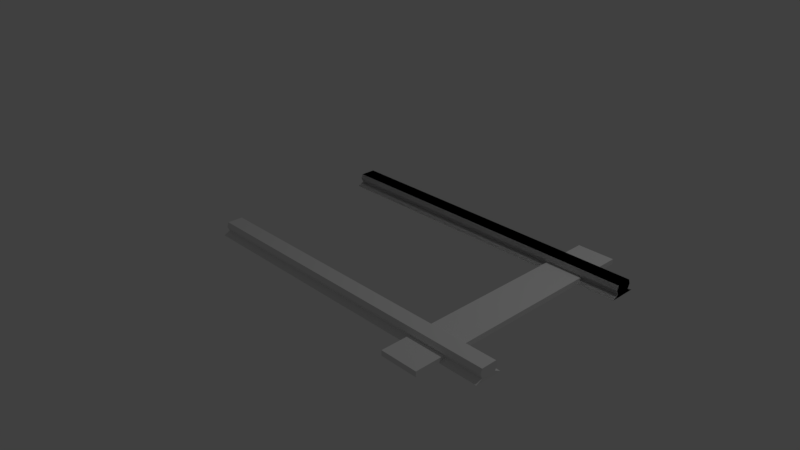 # Source: Rails.blend  (saved by Blender 2.78.0; exported with 4.5.12 LTS)
import bpy
from mathutils import Matrix  # noqa: F401  (used for matrix-valued properties, if any)

bpy.ops.wm.read_factory_settings(use_empty=True)
scene = bpy.context.scene
scene.name = 'Scene'

# ---- collections
col_collection_1 = bpy.data.collections.new('Collection 1'); scene.collection.children.link(col_collection_1)

# ---- materials (node trees are filled in below, after node groups)
mat_material = bpy.data.materials.new('Material')
mat_material.alpha_threshold = 0.0
mat_material.use_transparent_shadow = False
mat_material.roughness = 0.5
mat_material.line_color = (0.0, 0.0, 0.0, 1.0)

# ---- material node trees

# ---- world
world_world = bpy.data.worlds.new('World'); scene.world = world_world
world_world.color = (0.05088, 0.05088, 0.05088)
world_world.use_sun_shadow = False
world_world.sun_shadow_jitter_overblur = 0.0
world_world.cycles.sampling_method = 'MANUAL'

# ---- cameras
cam_camera = bpy.data.cameras.new('Camera')
cam_camera.clip_end = 100.0
cam_camera.lens = 35.0
cam_camera.sensor_width = 32.0
cam_camera.sensor_height = 18.0
cam_camera.ortho_scale = 7.314
cam_camera.dof.focus_distance = 0.0
cam_camera.dof.aperture_fstop = 128.0

# ---- lights
light_lamp = bpy.data.lights.new('Lamp', 'POINT')
light_lamp.transmission_factor = 0.0
light_lamp.cutoff_distance = 30.0
light_lamp.energy = 100.0
light_lamp.shadow_buffer_clip_start = 1.001
light_lamp.shadow_soft_size = 0.1
light_lamp.shadow_maximum_resolution = 0.006
light_lamp.use_absolute_resolution = True

# ---- meshes
me_cube_004 = bpy.data.meshes.new('Cube.004')
me_cube_004.from_pydata([(0.521, -2.184, -1.0), (0.521, -2.184, -0.9341), (0.521, 1.0, -1.0), (0.521, 1.0, -0.9341), (1.0, -2.184, -1.0), (1.0, -2.184, -0.9341), (1.0, 1.0, -1.0), (1.0, 1.0, -0.9341)], [], [(0, 1, 3, 2), (2, 3, 7, 6), (6, 7, 5, 4), (4, 5, 1, 0), (2, 6, 4, 0), (7, 3, 1, 5)])
me_cube_004.use_remesh_preserve_volume = False
me_cube_004.use_remesh_preserve_attributes = False
me_cube_004.use_mirror_vertex_groups = False
me_cube_004.update()
me_cube_003 = bpy.data.meshes.new('Cube.003')
me_cube_003.from_pydata([(3.183, 1.041, -0.928), (3.183, 0.7029, -0.928), (-1.0, 0.7029, -0.928), (-1.0, 1.041, -0.928), (3.183, 0.97, -0.7712), (3.183, 0.7742, -0.7712), (-1.0, 0.7742, -0.7712), (-1.0, 0.97, -0.7712), (3.183, 0.9626, -0.8856), (3.183, 0.7817, -0.8856), (-1.0, 0.7817, -0.8856), (-1.0, 0.9626, -0.8856), (3.183, 0.9897, -0.8284), (3.183, 0.7546, -0.8284), (-1.0, 0.7546, -0.8284), (-1.0, 0.9897, -0.8284)], [], [(0, 1, 2, 3), (4, 7, 6, 5), (12, 4, 5, 13), (13, 5, 6, 14), (14, 6, 7, 15), (8, 0, 3, 11), (12, 8, 11, 15), (2, 10, 11, 3), (1, 9, 10, 2), (0, 8, 9, 1), (4, 12, 15, 7), (10, 14, 15, 11), (9, 13, 14, 10), (8, 12, 13, 9)])
me_cube_003.materials.append(mat_material)
me_cube_003.use_remesh_preserve_volume = False
me_cube_003.use_remesh_preserve_attributes = False
me_cube_003.use_mirror_vertex_groups = False
me_cube_003.update()
me_cube_002 = bpy.data.meshes.new('Cube.002')
me_cube_002.from_pydata([(3.183, 1.041, -0.928), (3.183, 0.7029, -0.928), (-1.0, 0.7029, -0.928), (-1.0, 1.041, -0.928), (3.183, 0.97, -0.7712), (3.183, 0.7742, -0.7712), (-1.0, 0.7742, -0.7712), (-1.0, 0.97, -0.7712), (3.183, 0.9626, -0.8856), (3.183, 0.7817, -0.8856), (-1.0, 0.7817, -0.8856), (-1.0, 0.9626, -0.8856), (3.183, 0.9897, -0.8284), (3.183, 0.7546, -0.8284), (-1.0, 0.7546, -0.8284), (-1.0, 0.9897, -0.8284)], [], [(0, 1, 2, 3), (4, 7, 6, 5), (12, 4, 5, 13), (13, 5, 6, 14), (14, 6, 7, 15), (8, 0, 3, 11), (12, 8, 11, 15), (2, 10, 11, 3), (1, 9, 10, 2), (0, 8, 9, 1), (4, 12, 15, 7), (10, 14, 15, 11), (9, 13, 14, 10), (8, 12, 13, 9)])
me_cube_002.materials.append(mat_material)
me_cube_002.use_remesh_preserve_volume = False
me_cube_002.use_remesh_preserve_attributes = False
me_cube_002.use_mirror_vertex_groups = False
me_cube_002.update()
me_cube_001 = bpy.data.meshes.new('Cube.001')
me_cube_001.from_pydata([(3.183, 1.041, -0.928), (3.183, 0.7029, -0.928), (-1.0, 0.7029, -0.928), (-1.0, 1.041, -0.928), (3.183, 0.97, -0.7712), (3.183, 0.7742, -0.7712), (-1.0, 0.7742, -0.7712), (-1.0, 0.97, -0.7712), (3.183, 0.9626, -0.8856), (3.183, 0.7817, -0.8856), (-1.0, 0.7817, -0.8856), (-1.0, 0.9626, -0.8856), (3.183, 0.9897, -0.8284), (3.183, 0.7546, -0.8284), (-1.0, 0.7546, -0.8284), (-1.0, 0.9897, -0.8284)], [], [(0, 1, 2, 3), (4, 7, 6, 5), (12, 4, 5, 13), (13, 5, 6, 14), (14, 6, 7, 15), (8, 0, 3, 11), (12, 8, 11, 15), (2, 10, 11, 3), (1, 9, 10, 2), (0, 8, 9, 1), (4, 12, 15, 7), (10, 14, 15, 11), (9, 13, 14, 10), (8, 12, 13, 9)])
me_cube_001.materials.append(mat_material)
me_cube_001.use_remesh_preserve_volume = False
me_cube_001.use_remesh_preserve_attributes = False
me_cube_001.use_mirror_vertex_groups = False
me_cube_001.update()
me_cube = bpy.data.meshes.new('Cube')
me_cube.from_pydata([(3.183, 1.041, -0.928), (3.183, 0.7029, -0.928), (-1.0, 0.7029, -0.928), (-1.0, 1.041, -0.928), (3.183, 0.97, -0.7712), (3.183, 0.7742, -0.7712), (-1.0, 0.7742, -0.7712), (-1.0, 0.97, -0.7712), (3.183, 0.9626, -0.8856), (3.183, 0.7817, -0.8856), (-1.0, 0.7817, -0.8856), (-1.0, 0.9626, -0.8856), (3.183, 0.9897, -0.8284), (3.183, 0.7546, -0.8284), (-1.0, 0.7546, -0.8284), (-1.0, 0.9897, -0.8284)], [], [(0, 1, 2, 3), (4, 7, 6, 5), (12, 4, 5, 13), (13, 5, 6, 14), (14, 6, 7, 15), (8, 0, 3, 11), (12, 8, 11, 15), (2, 10, 11, 3), (1, 9, 10, 2), (0, 8, 9, 1), (4, 12, 15, 7), (10, 14, 15, 11), (9, 13, 14, 10), (8, 12, 13, 9)])
me_cube.materials.append(mat_material)
me_cube.use_remesh_preserve_volume = False
me_cube.use_remesh_preserve_attributes = False
me_cube.use_mirror_vertex_groups = False
me_cube.update()

# ---- objects
ob_cube_005 = bpy.data.objects.new('Cube.005', me_cube_004)
ob_cube_004 = bpy.data.objects.new('Cube.004', me_cube_003)
ob_cube_003 = bpy.data.objects.new('Cube.003', me_cube_002)
ob_cube_002 = bpy.data.objects.new('Cube.002', me_cube_001)
ob_cube_001 = bpy.data.objects.new('Cube.001', me_cube_001)
ob_cube = bpy.data.objects.new('Cube', me_cube)
ob_lamp = bpy.data.objects.new('Lamp', light_lamp)
ob_camera = bpy.data.objects.new('Camera', cam_camera)

# ---- transforms, parenting, visibility, modifiers, constraints
ob_cube_005.location = (1.702, 0.3849, 1.411)
ob_cube_005.lineart.crease_threshold = 0.0
ob_cube_004.location = (0.0, -2.192, 1.344)
ob_cube_004.lock_rotations_4d = False
ob_cube_004.empty_display_type = 'ARROWS'
ob_cube_004.lineart.crease_threshold = 0.0
ob_cube_003.location = (0.0, 0.0, 1.344)
ob_cube_003.lock_rotations_4d = False
ob_cube_003.empty_display_type = 'ARROWS'
ob_cube_003.lineart.crease_threshold = 0.0
ob_cube_002.location = (0.0, 0.0, 1.344)
ob_cube_002.lock_rotations_4d = False
ob_cube_002.empty_display_type = 'ARROWS'
ob_cube_002.lineart.crease_threshold = 0.0
ob_cube_001.location = (0.0, 0.0, 1.344)
ob_cube_001.lock_rotations_4d = False
ob_cube_001.empty_display_type = 'ARROWS'
ob_cube_001.lineart.crease_threshold = 0.0
ob_cube.location = (0.0, 0.0, 1.344)
ob_cube.lock_rotations_4d = False
ob_cube.empty_display_type = 'ARROWS'
ob_cube.lineart.crease_threshold = 0.0
ob_lamp.location = (4.076, 1.005, 5.904)
ob_lamp.rotation_euler = (0.6503, 0.05522, 1.866)
ob_lamp.lock_rotations_4d = False
ob_lamp.empty_display_type = 'ARROWS'
ob_lamp.color = (0.0, 0.0, 0.0, 0.0)
ob_lamp.lineart.crease_threshold = 0.0
ob_camera.location = (7.481, -6.508, 5.344)
ob_camera.rotation_euler = (1.109, 0.0, 0.8149)
ob_camera.lock_rotations_4d = False
ob_camera.empty_display_type = 'ARROWS'
ob_camera.color = (0.0, 0.0, 0.0, 0.0)
ob_camera.display_type = 'WIRE'
ob_camera.lineart.crease_threshold = 0.0

# ---- collection membership
col_collection_1.objects.link(ob_cube_005)
col_collection_1.objects.link(ob_cube_004)
col_collection_1.objects.link(ob_cube_003)
col_collection_1.objects.link(ob_cube_002)
col_collection_1.objects.link(ob_cube_001)
col_collection_1.objects.link(ob_cube)
col_collection_1.objects.link(ob_lamp)
col_collection_1.objects.link(ob_camera)

# ---- scene / render settings (as saved in the file)
scene.camera = ob_camera
scene.frame_start = 1; scene.frame_end = 250; scene.frame_set(3)
scene.render.engine = 'BLENDER_EEVEE_NEXT'
scene.render.resolution_percentage = 50
scene.render.dither_intensity = 0.0
scene.cycles.use_denoising = False
scene.cycles.samples = 128
scene.cycles.sampling_pattern = 'TABULATED_SOBOL'
scene.cycles.light_sampling_threshold = 0.0
scene.cycles.use_adaptive_sampling = False
scene.cycles.use_light_tree = False
scene.cycles.blur_glossy = 0.0
scene.cycles.sample_clamp_indirect = 0.0
scene.view_settings.view_transform = 'Standard'
bpy.context.view_layer.update()
